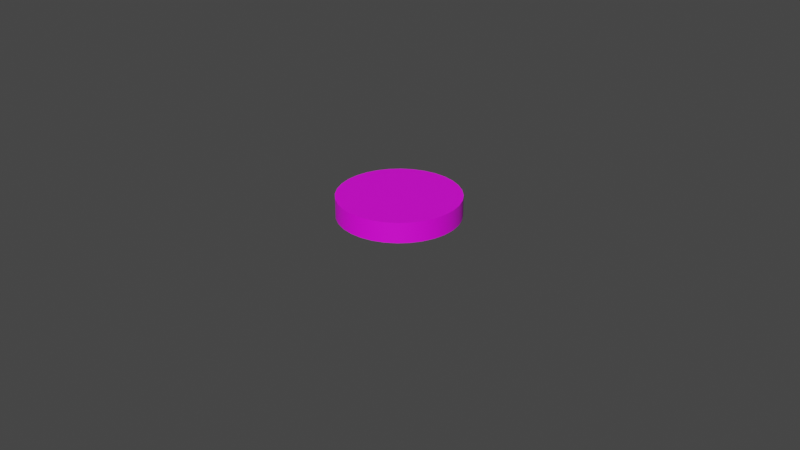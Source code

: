 # Source: Token.blend  (saved by Blender 2.91.10; exported with 4.5.12 LTS)
import bpy
from mathutils import Matrix  # noqa: F401  (used for matrix-valued properties, if any)

bpy.ops.wm.read_factory_settings(use_empty=True)
scene = bpy.context.scene
scene.name = 'Scene'

# ---- collections
col_collection = bpy.data.collections.new('Collection'); scene.collection.children.link(col_collection)

# ---- images (referenced by path relative to the original .blend; pixels are not part of the script)
import os
ASSET_DIR = os.environ.get("B2B_ASSET_DIR", "")  # directory of the original .blend (textures are referenced by path, not embedded)
HERE = os.path.dirname(os.path.abspath(__file__))  # packed textures are extracted next to this script under _unpacked/

def load_image(name, relpath, width, height, colorspace="sRGB"):
    """Load a texture the original file referenced (path relative to the .blend, or extracted next to this script)."""
    p = next((c for c in (os.path.join(HERE, relpath), os.path.join(ASSET_DIR, relpath)) if relpath and os.path.exists(c)), "")
    if p:
        img = bpy.data.images.load(p, check_existing=True)
        img.name = name
    else:  # same state as the original file: an image datablock whose file is absent (Cycles renders it pink)
        img = bpy.data.images.new(name, width, height)
        img.source = "FILE"
        img.filepath = "//" + (relpath or name)
    img.colorspace_settings.name = colorspace
    return img
img_tokenred_png = load_image('TokenRed.png', 'TokenRed.png', 1024, 1024, 'sRGB')

# ---- materials (node trees are filled in below, after node groups)
mat_material_001 = bpy.data.materials.new('Material.001')
mat_material_001.use_transparent_shadow = False

# ---- material node trees
mat_material_001.use_nodes = True; mat_material_001.node_tree.nodes.clear()
_N = mat_material_001.node_tree.nodes; _L = mat_material_001.node_tree.links
n0 = _N.new('ShaderNodeBsdfPrincipled'); n0.name = 'Principled BSDF'; n0.location = (10, 300)
n0.distribution = 'GGX'
n0.subsurface_method = 'BURLEY'
n0.inputs[3].default_value = 1.45
n0.inputs[27].default_value = (0.0, 0.0, 0.0, 1.0)
n0.inputs[28].default_value = 1.0
n1 = _N.new('ShaderNodeOutputMaterial'); n1.name = 'Material Output'; n1.location = (300, 300)
n2 = _N.new('ShaderNodeTexImage'); n2.name = 'Image Texture'; n2.location = (-280, 280)
n2.image = img_tokenred_png
_L.new(n0.outputs[0], n1.inputs[0])
_L.new(n2.outputs[0], n0.inputs[0])
n1.is_active_output = True

# ---- world
world_world = bpy.data.worlds.new('World'); scene.world = world_world
world_world.use_nodes = True; world_world.node_tree.nodes.clear()
_N = world_world.node_tree.nodes; _L = world_world.node_tree.links
n0 = _N.new('ShaderNodeOutputWorld'); n0.name = 'World Output'; n0.location = (300, 300)
n1 = _N.new('ShaderNodeBackground'); n1.name = 'Background'; n1.location = (10, 300)
n1.inputs[0].default_value = (0.05088, 0.05088, 0.05088, 1.0)
_L.new(n1.outputs[0], n0.inputs[0])
n0.is_active_output = True
world_world.color = (0.05088, 0.05088, 0.05088)
world_world.use_sun_shadow = False
world_world.sun_shadow_jitter_overblur = 0.0

# ---- cameras
cam_camera = bpy.data.cameras.new('Camera')
cam_camera.clip_end = 100.0
cam_camera.ortho_scale = 7.314

# ---- meshes
me_cylinder = bpy.data.meshes.new('Cylinder')
me_cylinder.from_pydata([(2.508e-07, 0.9936, 0.2208), (2.508e-07, 0.9936, 1.104), (0.1938, 0.9745, 0.2208), (0.1938, 0.9745, 1.104), (0.3802, 0.918, 0.2208), (0.3802, 0.918, 1.104), (0.552, 0.8261, 0.2208), (0.552, 0.8261, 1.104), (0.7026, 0.7026, 0.2208), (0.7026, 0.7026, 1.104), (0.8261, 0.552, 0.2208), (0.8261, 0.552, 1.104), (0.918, 0.3802, 0.2208), (0.918, 0.3802, 1.104), (0.9745, 0.1938, 0.2208), (0.9745, 0.1938, 1.104), (0.9936, 7.5e-08, 0.2208), (0.9936, 7.5e-08, 1.104), (0.9745, -0.1938, 0.2208), (0.9745, -0.1938, 1.104), (0.918, -0.3802, 0.2208), (0.918, -0.3802, 1.104), (0.8261, -0.552, 0.2208), (0.8261, -0.552, 1.104), (0.7026, -0.7026, 0.2208), (0.7026, -0.7026, 1.104), (0.552, -0.8261, 0.2208), (0.552, -0.8261, 1.104), (0.3802, -0.918, 0.2208), (0.3802, -0.918, 1.104), (0.1938, -0.9745, 0.2208), (0.1938, -0.9745, 1.104), (-3.243e-07, -0.9936, 0.2208), (-3.243e-07, -0.9936, 1.104), (-0.1938, -0.9745, 0.2208), (-0.1938, -0.9745, 1.104), (-0.3802, -0.918, 0.2208), (-0.3802, -0.918, 1.104), (-0.552, -0.8261, 0.2208), (-0.552, -0.8261, 1.104), (-0.7026, -0.7026, 0.2208), (-0.7026, -0.7026, 1.104), (-0.8261, -0.552, 0.2208), (-0.8261, -0.552, 1.104), (-0.918, -0.3802, 0.2208), (-0.918, -0.3802, 1.104), (-0.9745, -0.1938, 0.2208), (-0.9745, -0.1938, 1.104), (-0.9936, 9.596e-07, 0.2208), (-0.9936, 9.596e-07, 1.104), (-0.9745, 0.1938, 0.2208), (-0.9745, 0.1938, 1.104), (-0.918, 0.3802, 0.2208), (-0.918, 0.3802, 1.104), (-0.8261, 0.552, 0.2208), (-0.8261, 0.552, 1.104), (-0.7026, 0.7026, 0.2208), (-0.7026, 0.7026, 1.104), (-0.552, 0.8261, 0.2208), (-0.552, 0.8261, 1.104), (-0.3802, 0.918, 0.2208), (-0.3802, 0.918, 1.104), (-0.1938, 0.9745, 0.2208), (-0.1938, 0.9745, 1.104)], [], [(0, 1, 3, 2), (2, 3, 5, 4), (4, 5, 7, 6), (6, 7, 9, 8), (8, 9, 11, 10), (10, 11, 13, 12), (12, 13, 15, 14), (14, 15, 17, 16), (16, 17, 19, 18), (18, 19, 21, 20), (20, 21, 23, 22), (22, 23, 25, 24), (24, 25, 27, 26), (26, 27, 29, 28), (28, 29, 31, 30), (30, 31, 33, 32), (32, 33, 35, 34), (34, 35, 37, 36), (36, 37, 39, 38), (38, 39, 41, 40), (40, 41, 43, 42), (42, 43, 45, 44), (44, 45, 47, 46), (46, 47, 49, 48), (48, 49, 51, 50), (50, 51, 53, 52), (52, 53, 55, 54), (54, 55, 57, 56), (56, 57, 59, 58), (58, 59, 61, 60), (3, 1, 63, 61, 59, 57, 55, 53, 51, 49, 47, 45, 43, 41, 39, 37, 35, 33, 31, 29, 27, 25, 23, 21, 19, 17, 15, 13, 11, 9, 7, 5), (60, 61, 63, 62), (62, 63, 1, 0), (0, 2, 4, 6, 8, 10, 12, 14, 16, 18, 20, 22, 24, 26, 28, 30, 32, 34, 36, 38, 40, 42, 44, 46, 48, 50, 52, 54, 56, 58, 60, 62)])
me_cylinder.polygons.foreach_set('use_smooth', [True] * 34)
_k = set([(0, 2), (0, 62), (1, 3), (1, 63), (2, 4), (3, 5), (4, 6), (5, 7), (6, 8), (7, 9), (8, 10), (9, 11), (10, 12), (11, 13), (12, 14), (13, 15), (14, 16), (15, 17), (16, 18), (17, 19), (18, 20), (19, 21), (20, 22), (21, 23), (22, 24), (23, 25), (24, 26), (25, 27), (26, 28), (27, 29), (28, 30), (29, 31), (30, 32), (31, 33), (32, 34), (33, 35), (34, 36), (35, 37), (36, 38), (37, 39), (38, 40), (39, 41), (40, 42), (41, 43), (42, 44), (43, 45), (44, 46), (45, 47), (46, 48), (47, 49), (48, 50), (49, 51), (50, 52), (51, 53), (52, 54), (53, 55), (54, 56), (55, 57), (56, 58), (57, 59), (58, 60), (59, 61), (60, 62), (61, 63)])
me_cylinder.attributes.new('sharp_edge', 'BOOLEAN', 'EDGE').data.foreach_set('value', [ (min(e.vertices), max(e.vertices)) in _k for e in me_cylinder.edges])
_uv = me_cylinder.uv_layers.new(name='UVMap')
_uv.uv.foreach_set('vector', [0.2383, 0.3435, 0.3591, 0.3438, 0.3591, 0.3496, 0.2383, 0.3493, 0.2383, 0.3493, 0.3591, 0.3496, 0.3591, 0.3555, 0.2383, 0.3552, 0.2383, 0.3552, 0.3591, 0.3555, 0.3591, 0.3614, 0.2382, 0.3611, 0.2382, 0.3611, 0.3591, 0.3614, 0.359, 0.3673, 0.2382, 0.367, 0.2382, 0.367, 0.359, 0.3673, 0.359, 0.3731, 0.2382, 0.3728, 0.2382, 0.3728, 0.359, 0.3731, 0.359, 0.379, 0.2382, 0.3787, 0.2382, 0.3787, 0.359, 0.379, 0.359, 0.3849, 0.2381, 0.3846, 0.2381, 0.3846, 0.359, 0.3849, 0.3589, 0.3908, 0.2381, 0.3905, 0.2381, 0.3905, 0.3589, 0.3908, 0.3589, 0.3966, 0.2381, 0.3963, 0.2381, 0.3963, 0.3589, 0.3966, 0.3589, 0.4025, 0.2381, 0.4022, 0.2381, 0.4022, 0.3589, 0.4025, 0.3589, 0.4084, 0.238, 0.4081, 0.238, 0.4081, 0.3589, 0.4084, 0.3588, 0.4142, 0.238, 0.4139, 0.238, 0.4139, 0.3588, 0.4142, 0.3588, 0.4201, 0.238, 0.4198, 0.238, 0.4198, 0.3588, 0.4201, 0.3588, 0.426, 0.238, 0.4257, 0.238, 0.4257, 0.3588, 0.426, 0.3588, 0.4319, 0.2379, 0.4316, 0.2379, 0.4316, 0.3588, 0.4319, 0.3587, 0.4377, 0.2379, 0.4374, 0.2379, 0.4374, 0.3587, 0.4377, 0.3587, 0.4436, 0.2379, 0.4433, 0.2379, 0.4433, 0.3587, 0.4436, 0.3587, 0.4495, 0.2379, 0.4492, 0.2379, 0.4492, 0.3587, 0.4495, 0.3587, 0.4554, 0.2378, 0.4551, 0.2378, 0.4551, 0.3587, 0.4554, 0.3586, 0.4612, 0.2378, 0.4609, 0.2378, 0.4609, 0.3586, 0.4612, 0.3586, 0.4671, 0.2378, 0.4668, 0.2378, 0.4668, 0.3586, 0.4671, 0.3586, 0.473, 0.2378, 0.4727, 0.2378, 0.4727, 0.3586, 0.473, 0.3586, 0.4788, 0.2377, 0.4785, 0.2377, 0.4785, 0.3586, 0.4788, 0.3585, 0.4847, 0.2377, 0.4844, 0.2377, 0.4844, 0.3585, 0.4847, 0.3585, 0.4906, 0.2377, 0.4903, 0.2377, 0.4903, 0.3585, 0.4906, 0.3585, 0.4965, 0.2377, 0.4962, 0.2377, 0.4962, 0.3585, 0.4965, 0.3585, 0.5023, 0.2376, 0.502, 0.2376, 0.502, 0.3585, 0.5023, 0.3584, 0.5082, 0.2376, 0.5079, 0.2376, 0.5079, 0.3584, 0.5082, 0.3584, 0.5141, 0.2376, 0.5138, 0.2376, 0.5138, 0.3584, 0.5141, 0.3584, 0.52, 0.2376, 0.5196, 0.5958, 0.9864, 0.4996, 0.9959, 0.4034, 0.9864, 0.3108, 0.9583, 0.2256, 0.9128, 0.1508, 0.8514, 0.0895, 0.7767, 0.04392, 0.6914, 0.01586, 0.5989, 0.006379, 0.5027, 0.01586, 0.4065, 0.04392, 0.3139, 0.0895, 0.2287, 0.1508, 0.1539, 0.2256, 0.0926, 0.3108, 0.04702, 0.4034, 0.01896, 0.4996, 0.009479, 0.5958, 0.01896, 0.6883, 0.04702, 0.7736, 0.0926, 0.8483, 0.1539, 0.9097, 0.2287, 0.9552, 0.3139, 0.9833, 0.4065, 0.9928, 0.5027, 0.9833, 0.5989, 0.9552, 0.6914, 0.9097, 0.7767, 0.8483, 0.8514, 0.7736, 0.9128, 0.6883, 0.9583, 0.2376, 0.5196, 0.3584, 0.52, 0.3584, 0.5258, 0.2375, 0.5255, 0.2375, 0.5255, 0.3584, 0.5258, 0.3583, 0.5317, 0.2375, 0.5314, 0.5004, 0.988, 0.5954, 0.9786, 0.6867, 0.9509, 0.7709, 0.9059, 0.8447, 0.8454, 0.9052, 0.7716, 0.9502, 0.6874, 0.9779, 0.5961, 0.9873, 0.5011, 0.9779, 0.4062, 0.9502, 0.3148, 0.9052, 0.2307, 0.8447, 0.1569, 0.7709, 0.09634, 0.6867, 0.05135, 0.5954, 0.02365, 0.5004, 0.01429, 0.4054, 0.02365, 0.3141, 0.05135, 0.2299, 0.09634, 0.1562, 0.1569, 0.09563, 0.2307, 0.05064, 0.3148, 0.02293, 0.4062, 0.01358, 0.5011, 0.02294, 0.5961, 0.05064, 0.6874, 0.09563, 0.7716, 0.1562, 0.8454, 0.2299, 0.9059, 0.3141, 0.9509, 0.4054, 0.9786])
me_cylinder.materials.append(mat_material_001)
me_cylinder.use_remesh_fix_poles = True
me_cylinder.use_remesh_preserve_attributes = False
me_cylinder.use_mirror_vertex_groups = False
me_cylinder.update()

# ---- objects
ob_camera = bpy.data.objects.new('Camera', cam_camera)
ob_cylinder = bpy.data.objects.new('Cylinder', me_cylinder)

# ---- transforms, parenting, visibility, modifiers, constraints
ob_camera.location = (7.359, -6.926, 4.958)
ob_camera.rotation_euler = (1.109, 0.0, 0.8149)
ob_camera.lock_rotations_4d = False
ob_camera.empty_display_type = 'ARROWS'
ob_camera.color = (0.0, 0.0, 0.0, 0.0)
ob_camera.display_type = 'WIRE'
ob_camera.lineart.crease_threshold = 0.0
ob_cylinder.location = (0.0, 0.0, 0.0)
ob_cylinder.scale = (0.65, 0.65, 0.2453)
ob_cylinder.lineart.crease_threshold = 0.0
_m = ob_cylinder.modifiers.new('EdgeSplit', 'EDGE_SPLIT')

# ---- collection membership
col_collection.objects.link(ob_camera)
col_collection.objects.link(ob_cylinder)

# ---- scene / render settings (as saved in the file)
scene.camera = ob_camera
scene.frame_start = 1; scene.frame_end = 250; scene.frame_set(1)
scene.render.engine = 'BLENDER_EEVEE_NEXT'
scene.cycles.use_denoising = False
scene.cycles.samples = 128
scene.cycles.sampling_pattern = 'TABULATED_SOBOL'
scene.cycles.use_adaptive_sampling = False
scene.cycles.use_light_tree = False
scene.view_settings.view_transform = 'Filmic'
bpy.context.view_layer.update()

# ---- added for rendering (the .blend has no usable light): sun
light_auto_sun = bpy.data.lights.new('AutoSun', 'SUN')
light_auto_sun.energy = 3.0
light_auto_sun.angle = 0.0523599
ob_auto_sun = bpy.data.objects.new('AutoSun', light_auto_sun)
scene.collection.objects.link(ob_auto_sun)
ob_auto_sun.rotation_euler = (0.872665, 0.174533, 0.523599)
bpy.context.view_layer.update()
